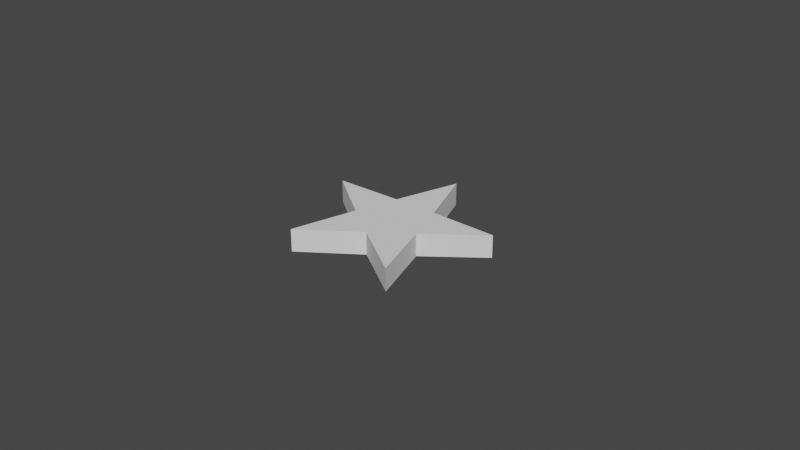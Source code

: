 # Source: star.blend  (saved by Blender 2.90.8; exported with 4.5.12 LTS)
import bpy
from mathutils import Matrix  # noqa: F401  (used for matrix-valued properties, if any)

bpy.ops.wm.read_factory_settings(use_empty=True)
scene = bpy.context.scene
scene.name = 'Scene'

# ---- collections
col_collection = bpy.data.collections.new('Collection'); scene.collection.children.link(col_collection)

# ---- world
world_world = bpy.data.worlds.new('World'); scene.world = world_world
world_world.use_nodes = True; world_world.node_tree.nodes.clear()
_N = world_world.node_tree.nodes; _L = world_world.node_tree.links
n0 = _N.new('ShaderNodeOutputWorld'); n0.name = 'World Output'; n0.location = (300, 300)
n1 = _N.new('ShaderNodeBackground'); n1.name = 'Background'; n1.location = (10, 300)
n1.inputs[0].default_value = (0.05088, 0.05088, 0.05088, 1.0)
_L.new(n1.outputs[0], n0.inputs[0])
n0.is_active_output = True
world_world.color = (0.05088, 0.05088, 0.05088)
world_world.use_sun_shadow = False
world_world.sun_shadow_jitter_overblur = 0.0

# ---- meshes
me_circle_001 = bpy.data.meshes.new('Circle.001')
me_circle_001.from_pydata([(0.0, 0.03, 0.0), (-0.007061, 0.009719, 0.0), (-0.02853, 0.009271, 0.0), (-0.01142, -0.003712, 0.0), (-0.01763, -0.02427, 0.0), (3.555e-10, -0.01201, 0.0), (0.01763, -0.02427, 0.0), (0.01142, -0.003712, 0.0), (0.02853, 0.009271, 0.0), (0.007061, 0.009719, 0.0), (0.0, 0.03, 0.0), (-0.007061, 0.009719, 0.0), (-0.02853, 0.009271, 0.0), (-0.01142, -0.003712, 0.0), (-0.01763, -0.02427, 0.0), (3.555e-10, -0.01201, 0.0), (0.01763, -0.02427, 0.0), (0.01142, -0.003712, 0.0), (0.02853, 0.009271, 0.0), (0.007061, 0.009719, 0.0), (0.0, 0.03, 0.0), (-0.007061, 0.009719, 0.0), (-0.02853, 0.009271, 0.0), (-0.01142, -0.003712, 0.0), (-0.01763, -0.02427, 0.0), (3.555e-10, -0.01201, 0.0), (0.01763, -0.02427, 0.0), (0.01142, -0.003712, 0.0), (0.02853, 0.009271, 0.0), (0.007061, 0.009719, 0.0), (0.0, 0.03, 0.0), (-0.007061, 0.009719, 0.0), (-0.02853, 0.009271, 0.0), (-0.01142, -0.003712, 0.0), (-0.01763, -0.02427, 0.0), (3.555e-10, -0.01201, 0.0), (0.01763, -0.02427, 0.0), (0.01142, -0.003712, 0.0), (0.02853, 0.009271, 0.0), (0.007061, 0.009719, 0.0), (0.0, 0.03, 0.007187), (-0.007061, 0.009719, 0.007187), (-0.02853, 0.009271, 0.007187), (-0.01142, -0.003712, 0.007187), (-0.01763, -0.02427, 0.007187), (3.555e-10, -0.01201, 0.007187), (0.01763, -0.02427, 0.007187), (0.01142, -0.003712, 0.007187), (0.02853, 0.009271, 0.007187), (0.007061, 0.009719, 0.007187), (0.0, 0.03, 0.007187), (-0.007061, 0.009719, 0.007187), (-0.02853, 0.009271, 0.007187), (-0.01142, -0.003712, 0.007187), (-0.01763, -0.02427, 0.007187), (3.555e-10, -0.01201, 0.007187), (0.01763, -0.02427, 0.007187), (0.01142, -0.003712, 0.007187), (0.02853, 0.009271, 0.007187), (0.007061, 0.009719, 0.007187), (0.0, 0.03, 0.007187), (-0.007061, 0.009719, 0.007187), (-0.02853, 0.009271, 0.007187), (-0.01142, -0.003712, 0.007187), (-0.01763, -0.02427, 0.007187), (3.555e-10, -0.01201, 0.007187), (0.01763, -0.02427, 0.007187), (0.01142, -0.003712, 0.007187), (0.02853, 0.009271, 0.007187), (0.007061, 0.009719, 0.007187)], [], [(1, 0, 9, 8, 7, 6, 5, 4, 3, 2), (4, 14, 13, 3), (1, 11, 10, 0), (8, 18, 17, 7), (5, 15, 14, 4), (2, 12, 11, 1), (9, 19, 18, 8), (6, 16, 15, 5), (3, 13, 12, 2), (0, 10, 19, 9), (7, 17, 16, 6), (14, 24, 23, 13), (11, 21, 20, 10), (18, 28, 27, 17), (15, 25, 24, 14), (12, 22, 21, 11), (19, 29, 28, 18), (16, 26, 25, 15), (13, 23, 22, 12), (10, 20, 29, 19), (17, 27, 26, 16), (34, 35, 65, 64), (37, 38, 68, 67), (30, 31, 61, 60), (33, 34, 64, 63), (36, 37, 67, 66), (39, 30, 60, 69), (32, 33, 63, 62), (35, 36, 66, 65), (38, 39, 69, 68), (31, 32, 62, 61), (20, 21, 31, 30), (27, 28, 38, 37), (24, 25, 35, 34), (21, 22, 32, 31), (28, 29, 39, 38), (25, 26, 36, 35), (22, 23, 33, 32), (29, 20, 30, 39), (26, 27, 37, 36), (23, 24, 34, 33), (41, 42, 43, 44, 45, 46, 47, 48, 49, 40), (44, 43, 53, 54), (41, 40, 50, 51), (48, 47, 57, 58), (45, 44, 54, 55), (42, 41, 51, 52), (49, 48, 58, 59), (46, 45, 55, 56), (43, 42, 52, 53), (40, 49, 59, 50), (47, 46, 56, 57), (54, 53, 63, 64), (51, 50, 60, 61), (58, 57, 67, 68), (55, 54, 64, 65), (52, 51, 61, 62), (59, 58, 68, 69), (56, 55, 65, 66), (53, 52, 62, 63), (50, 59, 69, 60), (57, 56, 66, 67)])
_uv = me_circle_001.uv_layers.new(name='UVMap')
_uv.uv.foreach_set('vector', [0.0, 0.0, 0.0, 0.0, 0.0, 0.0, 0.0, 0.0, 0.0, 0.0, 0.0, 0.0, 0.0, 0.0, 0.0, 0.0, 0.0, 0.0, 0.0, 0.0, 0.0, 0.0, 0.0, 0.0, 0.0, 0.0, 0.0, 0.0, 0.0, 0.0, 0.0, 0.0, 0.0, 0.0, 0.0, 0.0, 0.0, 0.0, 0.0, 0.0, 0.0, 0.0, 0.0, 0.0, 0.0, 0.0, 0.0, 0.0, 0.0, 0.0, 0.0, 0.0, 0.0, 0.0, 0.0, 0.0, 0.0, 0.0, 0.0, 0.0, 0.0, 0.0, 0.0, 0.0, 0.0, 0.0, 0.0, 0.0, 0.0, 0.0, 0.0, 0.0, 0.0, 0.0, 0.0, 0.0, 0.0, 0.0, 0.0, 0.0, 0.0, 0.0, 0.0, 0.0, 0.0, 0.0, 0.0, 0.0, 0.0, 0.0, 0.0, 0.0, 0.0, 0.0, 0.0, 0.0, 0.0, 0.0, 0.0, 0.0, 0.0, 0.0, 0.0, 0.0, 0.0, 0.0, 0.0, 0.0, 0.0, 0.0, 0.0, 0.0, 0.0, 0.0, 0.0, 0.0, 0.0, 0.0, 0.0, 0.0, 0.0, 0.0, 0.0, 0.0, 0.0, 0.0, 0.0, 0.0, 0.0, 0.0, 0.0, 0.0, 0.0, 0.0, 0.0, 0.0, 0.0, 0.0, 0.0, 0.0, 0.0, 0.0, 0.0, 0.0, 0.0, 0.0, 0.0, 0.0, 0.0, 0.0, 0.0, 0.0, 0.0, 0.0, 0.0, 0.0, 0.0, 0.0, 0.0, 0.0, 0.0, 0.0, 0.0, 0.0, 0.0, 0.0, 0.0, 0.0, 0.0, 0.0, 0.0, 0.0, 0.0, 0.0, 0.0, 0.0, 0.0, 0.0, 0.0, 0.0, 0.0, 0.0, 0.0, 0.0, 0.0, 0.0, 0.0, 0.0, 0.0, 0.0, 0.0, 0.0, 0.0, 0.0, 0.0, 0.0, 0.0, 0.0, 0.0, 0.0, 0.0, 0.0, 0.0, 0.0, 0.0, 0.0, 0.0, 0.0, 0.0, 0.0, 0.0, 0.0, 0.0, 0.0, 0.0, 0.0, 0.0, 0.0, 0.0, 0.0, 0.0, 0.0, 0.0, 0.0, 0.0, 0.0, 0.0, 0.0, 0.0, 0.0, 0.0, 0.0, 0.0, 0.0, 0.0, 0.0, 0.0, 0.0, 0.0, 0.0, 0.0, 0.0, 0.0, 0.0, 0.0, 0.0, 0.0, 0.0, 0.0, 0.0, 0.0, 0.0, 0.0, 0.0, 0.0, 0.0, 0.0, 0.0, 0.0, 0.0, 0.0, 0.0, 0.0, 0.0, 0.0, 0.0, 0.0, 0.0, 0.0, 0.0, 0.0, 0.0, 0.0, 0.0, 0.0, 0.0, 0.0, 0.0, 0.0, 0.0, 0.0, 0.0, 0.0, 0.0, 0.0, 0.0, 0.0, 0.0, 0.0, 0.0, 0.0, 0.0, 0.0, 0.0, 0.0, 0.0, 0.0, 0.0, 0.0, 0.0, 0.0, 0.0, 0.0, 0.0, 0.0, 0.0, 0.0, 0.0, 0.0, 0.0, 0.0, 0.0, 0.0, 0.0, 0.0, 0.0, 0.0, 0.0, 0.0, 0.0, 0.0, 0.0, 0.0, 0.0, 0.0, 0.0, 0.0, 0.0, 0.0, 0.0, 0.0, 0.0, 0.0, 0.0, 0.0, 0.0, 0.0, 0.0, 0.0, 0.0, 0.0, 0.0, 0.0, 0.0, 0.0, 0.0, 0.0, 0.0, 0.0, 0.0, 0.0, 0.0, 0.0, 0.0, 0.0, 0.0, 0.0, 0.0, 0.0, 0.0, 0.0, 0.0, 0.0, 0.0, 0.0, 0.0, 0.0, 0.0, 0.0, 0.0, 0.0, 0.0, 0.0, 0.0, 0.0, 0.0, 0.0, 0.0, 0.0, 0.0, 0.0, 0.0, 0.0, 0.0, 0.0, 0.0, 0.0, 0.0, 0.0, 0.0, 0.0, 0.0, 0.0, 0.0, 0.0, 0.0, 0.0, 0.0, 0.0, 0.0, 0.0, 0.0, 0.0, 0.0, 0.0, 0.0, 0.0, 0.0, 0.0, 0.0, 0.0, 0.0, 0.0, 0.0, 0.0, 0.0, 0.0, 0.0, 0.0, 0.0, 0.0, 0.0, 0.0, 0.0, 0.0, 0.0, 0.0, 0.0, 0.0, 0.0, 0.0, 0.0, 0.0, 0.0, 0.0, 0.0, 0.0, 0.0, 0.0, 0.0, 0.0, 0.0, 0.0, 0.0, 0.0, 0.0, 0.0, 0.0, 0.0, 0.0, 0.0, 0.0, 0.0, 0.0, 0.0, 0.0, 0.0, 0.0, 0.0, 0.0, 0.0, 0.0, 0.0, 0.0, 0.0, 0.0, 0.0, 0.0, 0.0, 0.0, 0.0, 0.0, 0.0, 0.0, 0.0, 0.0, 0.0, 0.0, 0.0, 0.0, 0.0, 0.0, 0.0, 0.0, 0.0, 0.0, 0.0, 0.0, 0.0, 0.0, 0.0, 0.0, 0.0, 0.0, 0.0, 0.0, 0.0, 0.0, 0.0, 0.0, 0.0, 0.0, 0.0, 0.0, 0.0, 0.0, 0.0, 0.0, 0.0, 0.0, 0.0, 0.0, 0.0, 0.0, 0.0, 0.0, 0.0, 0.0, 0.0, 0.0])
me_circle_001.use_remesh_fix_poles = True
me_circle_001.use_remesh_preserve_attributes = False
me_circle_001.use_mirror_vertex_groups = False
me_circle_001.update()

# ---- objects
ob_circle = bpy.data.objects.new('Circle', me_circle_001)

# ---- transforms, parenting, visibility, modifiers, constraints
ob_circle.location = (0.0, 0.0, 0.0)
ob_circle.lineart.crease_threshold = 0.0

# ---- collection membership
col_collection.objects.link(ob_circle)

# ---- scene / render settings (as saved in the file)
scene.frame_start = 1; scene.frame_end = 250; scene.frame_set(1)
scene.render.engine = 'BLENDER_EEVEE_NEXT'
scene.cycles.use_denoising = False
scene.cycles.samples = 128
scene.cycles.sampling_pattern = 'TABULATED_SOBOL'
scene.cycles.use_adaptive_sampling = False
scene.cycles.use_light_tree = False
scene.view_settings.view_transform = 'Filmic'
bpy.context.view_layer.update()

# ---- added for rendering (the .blend has no active camera and no usable light): camera, sun
cam_auto = bpy.data.cameras.new('AutoCamera')
cam_auto.lens = 50.0
cam_auto.sensor_width = 36.0
cam_auto.clip_end = 1000.0
ob_auto_camera = bpy.data.objects.new('AutoCamera', cam_auto)
scene.collection.objects.link(ob_auto_camera)
ob_auto_camera.location = (0.185045, -0.219189, 0.15163)
ob_auto_camera.rotation_euler = (1.09748, -7.21219e-08, 0.694738)
scene.camera = ob_auto_camera
light_auto_sun = bpy.data.lights.new('AutoSun', 'SUN')
light_auto_sun.energy = 3.0
light_auto_sun.angle = 0.0523599
ob_auto_sun = bpy.data.objects.new('AutoSun', light_auto_sun)
scene.collection.objects.link(ob_auto_sun)
ob_auto_sun.rotation_euler = (0.872665, 0.174533, 0.523599)
bpy.context.view_layer.update()
